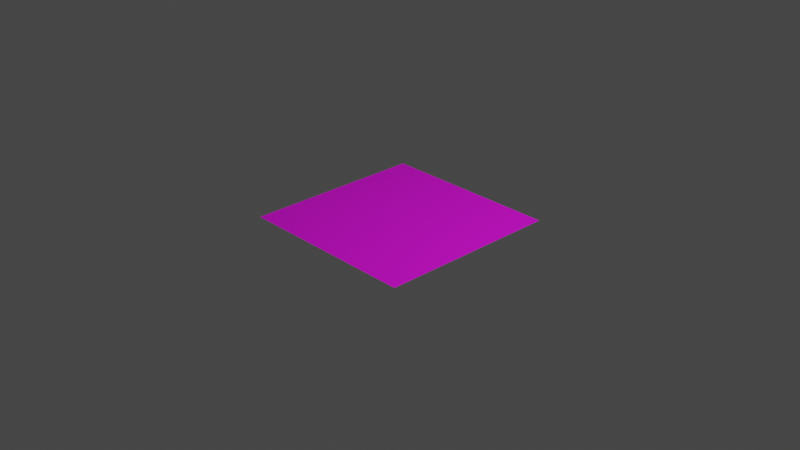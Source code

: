 # Source: pisoCoyo.blend  (saved by Blender 2.93.20; exported with 4.5.12 LTS)
import bpy
from mathutils import Matrix  # noqa: F401  (used for matrix-valued properties, if any)

bpy.ops.wm.read_factory_settings(use_empty=True)
scene = bpy.context.scene
scene.name = 'Scene'

# ---- collections
col_collection = bpy.data.collections.new('Collection'); scene.collection.children.link(col_collection)

# ---- images (referenced by path relative to the original .blend; pixels are not part of the script)
import os
ASSET_DIR = os.environ.get("B2B_ASSET_DIR", "")  # directory of the original .blend (textures are referenced by path, not embedded)
HERE = os.path.dirname(os.path.abspath(__file__))  # packed textures are extracted next to this script under _unpacked/

def load_image(name, relpath, width, height, colorspace="sRGB"):
    """Load a texture the original file referenced (path relative to the .blend, or extracted next to this script)."""
    p = next((c for c in (os.path.join(HERE, relpath), os.path.join(ASSET_DIR, relpath)) if relpath and os.path.exists(c)), "")
    if p:
        img = bpy.data.images.load(p, check_existing=True)
        img.name = name
    else:  # same state as the original file: an image datablock whose file is absent (Cycles renders it pink)
        img = bpy.data.images.new(name, width, height)
        img.source = "FILE"
        img.filepath = "//" + (relpath or name)
    img.colorspace_settings.name = colorspace
    return img
img_texturapiso_jpg = load_image('texturaPiso.jpg', 'texturaPiso.jpg', 1024, 1024, 'sRGB')

# ---- materials (node trees are filled in below, after node groups)
mat_material_002 = bpy.data.materials.new('Material.002')
mat_material_002.use_transparent_shadow = False

# ---- material node trees
mat_material_002.use_nodes = True; mat_material_002.node_tree.nodes.clear()
_N = mat_material_002.node_tree.nodes; _L = mat_material_002.node_tree.links
n0 = _N.new('ShaderNodeBsdfPrincipled'); n0.name = 'Principled BSDF'; n0.location = (10, 300)
n0.distribution = 'GGX'
n0.subsurface_method = 'BURLEY'
n0.inputs[3].default_value = 1.45
n0.inputs[27].default_value = (0.0, 0.0, 0.0, 1.0)
n0.inputs[28].default_value = 1.0
n1 = _N.new('ShaderNodeOutputMaterial'); n1.name = 'Material Output'; n1.location = (300, 300)
n2 = _N.new('ShaderNodeTexImage'); n2.name = 'Image Texture'; n2.location = (-280, 280)
n2.image = img_texturapiso_jpg
_L.new(n0.outputs[0], n1.inputs[0])
_L.new(n2.outputs[0], n0.inputs[0])
n1.is_active_output = True

# ---- world
world_world = bpy.data.worlds.new('World'); scene.world = world_world
world_world.use_nodes = True; world_world.node_tree.nodes.clear()
_N = world_world.node_tree.nodes; _L = world_world.node_tree.links
n0 = _N.new('ShaderNodeOutputWorld'); n0.name = 'World Output'; n0.location = (300, 300)
n1 = _N.new('ShaderNodeBackground'); n1.name = 'Background'; n1.location = (10, 300)
n1.inputs[0].default_value = (0.05088, 0.05088, 0.05088, 1.0)
_L.new(n1.outputs[0], n0.inputs[0])
n0.is_active_output = True
world_world.color = (0.05088, 0.05088, 0.05088)
world_world.use_sun_shadow = False
world_world.sun_shadow_jitter_overblur = 0.0

# ---- cameras
cam_camera = bpy.data.cameras.new('Camera')
cam_camera.clip_end = 100.0
cam_camera.ortho_scale = 7.314

# ---- lights
light_light = bpy.data.lights.new('Light', 'POINT')
light_light.transmission_factor = 0.0
light_light.energy = 1000.0
light_light.shadow_soft_size = 0.1
light_light.shadow_maximum_resolution = 0.006
light_light.use_absolute_resolution = True

# ---- meshes
me_plane_001 = bpy.data.meshes.new('Plane.001')
me_plane_001.from_pydata([(-1.0, -1.0, 0.0), (1.0, -1.0, 0.0), (-1.0, 1.0, 0.0), (1.0, 1.0, 0.0)], [], [(0, 1, 3, 2)])
_uv = me_plane_001.uv_layers.new(name='UVMap')
_uv.uv.foreach_set('vector', [0.0, 0.0, 1.0, 0.0, 1.0, 1.0, 0.0, 1.0])
me_plane_001.materials.append(mat_material_002)
me_plane_001.use_remesh_fix_poles = True
me_plane_001.use_remesh_preserve_attributes = False
me_plane_001.update()

# ---- objects
ob_light = bpy.data.objects.new('Light', light_light)
ob_camera = bpy.data.objects.new('Camera', cam_camera)
ob_plane = bpy.data.objects.new('Plane', me_plane_001)

# ---- transforms, parenting, visibility, modifiers, constraints
ob_light.location = (4.076, 1.005, 5.904)
ob_light.rotation_euler = (0.6503, 0.05522, 1.866)
ob_light.lock_rotations_4d = False
ob_light.empty_display_type = 'ARROWS'
ob_light.color = (0.0, 0.0, 0.0, 0.0)
ob_light.lineart.crease_threshold = 0.0
ob_camera.location = (7.359, -6.926, 4.958)
ob_camera.rotation_euler = (1.109, 0.0, 0.8149)
ob_camera.lock_rotations_4d = False
ob_camera.empty_display_type = 'ARROWS'
ob_camera.color = (0.0, 0.0, 0.0, 0.0)
ob_camera.display_type = 'WIRE'
ob_camera.lineart.crease_threshold = 0.0
ob_plane.location = (0.0, 0.0, 0.0)

# ---- collection membership
col_collection.objects.link(ob_light)
col_collection.objects.link(ob_camera)
col_collection.objects.link(ob_plane)

# ---- scene / render settings (as saved in the file)
scene.camera = ob_camera
scene.frame_start = 1; scene.frame_end = 250; scene.frame_set(1)
scene.render.engine = 'BLENDER_EEVEE_NEXT'
scene.cycles.use_denoising = False
scene.cycles.samples = 128
scene.cycles.sampling_pattern = 'TABULATED_SOBOL'
scene.cycles.use_adaptive_sampling = False
scene.cycles.use_light_tree = False
scene.view_settings.view_transform = 'Filmic'
bpy.context.view_layer.update()
